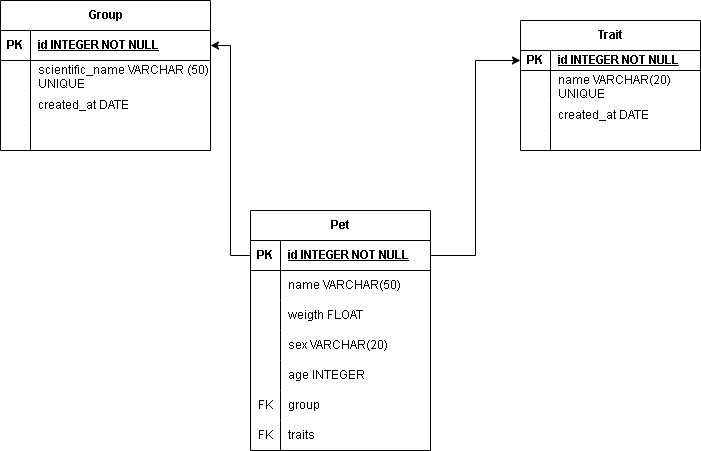

The diagram above was exported from draw.io. Its source (the exported page's mxGraphModel, read from the mxfile embedded in the PNG):
<mxGraphModel dx="1393" dy="766" grid="1" gridSize="10" guides="1" tooltips="1" connect="1" arrows="1" fold="1" page="1" pageScale="1" pageWidth="827" pageHeight="1169" math="0" shadow="0">
  <root>
    <mxCell id="0" />
    <mxCell id="1" parent="0" />
    <mxCell id="NhVaEelGODWlYcNQBeKN-1" value="Group" style="shape=table;startSize=30;container=1;collapsible=1;childLayout=tableLayout;fixedRows=1;rowLines=0;fontStyle=1;align=center;resizeLast=1;html=1;" vertex="1" parent="1">
      <mxGeometry x="60" y="220" width="210" height="150" as="geometry" />
    </mxCell>
    <mxCell id="NhVaEelGODWlYcNQBeKN-2" value="" style="shape=tableRow;horizontal=0;startSize=0;swimlaneHead=0;swimlaneBody=0;fillColor=none;collapsible=0;dropTarget=0;points=[[0,0.5],[1,0.5]];portConstraint=eastwest;top=0;left=0;right=0;bottom=1;" vertex="1" parent="NhVaEelGODWlYcNQBeKN-1">
      <mxGeometry y="30" width="210" height="30" as="geometry" />
    </mxCell>
    <mxCell id="NhVaEelGODWlYcNQBeKN-3" value="PK" style="shape=partialRectangle;connectable=0;fillColor=none;top=0;left=0;bottom=0;right=0;fontStyle=1;overflow=hidden;whiteSpace=wrap;html=1;" vertex="1" parent="NhVaEelGODWlYcNQBeKN-2">
      <mxGeometry width="30" height="30" as="geometry">
        <mxRectangle width="30" height="30" as="alternateBounds" />
      </mxGeometry>
    </mxCell>
    <mxCell id="NhVaEelGODWlYcNQBeKN-4" value="id INTEGER NOT NULL" style="shape=partialRectangle;connectable=0;fillColor=none;top=0;left=0;bottom=0;right=0;align=left;spacingLeft=6;fontStyle=5;overflow=hidden;whiteSpace=wrap;html=1;" vertex="1" parent="NhVaEelGODWlYcNQBeKN-2">
      <mxGeometry x="30" width="180" height="30" as="geometry">
        <mxRectangle width="180" height="30" as="alternateBounds" />
      </mxGeometry>
    </mxCell>
    <mxCell id="NhVaEelGODWlYcNQBeKN-5" value="" style="shape=tableRow;horizontal=0;startSize=0;swimlaneHead=0;swimlaneBody=0;fillColor=none;collapsible=0;dropTarget=0;points=[[0,0.5],[1,0.5]];portConstraint=eastwest;top=0;left=0;right=0;bottom=0;" vertex="1" parent="NhVaEelGODWlYcNQBeKN-1">
      <mxGeometry y="60" width="210" height="30" as="geometry" />
    </mxCell>
    <mxCell id="NhVaEelGODWlYcNQBeKN-6" value="" style="shape=partialRectangle;connectable=0;fillColor=none;top=0;left=0;bottom=0;right=0;editable=1;overflow=hidden;whiteSpace=wrap;html=1;" vertex="1" parent="NhVaEelGODWlYcNQBeKN-5">
      <mxGeometry width="30" height="30" as="geometry">
        <mxRectangle width="30" height="30" as="alternateBounds" />
      </mxGeometry>
    </mxCell>
    <mxCell id="NhVaEelGODWlYcNQBeKN-7" value="scientific_name VARCHAR (50) UNIQUE" style="shape=partialRectangle;connectable=0;fillColor=none;top=0;left=0;bottom=0;right=0;align=left;spacingLeft=6;overflow=hidden;whiteSpace=wrap;html=1;" vertex="1" parent="NhVaEelGODWlYcNQBeKN-5">
      <mxGeometry x="30" width="180" height="30" as="geometry">
        <mxRectangle width="180" height="30" as="alternateBounds" />
      </mxGeometry>
    </mxCell>
    <mxCell id="NhVaEelGODWlYcNQBeKN-8" value="" style="shape=tableRow;horizontal=0;startSize=0;swimlaneHead=0;swimlaneBody=0;fillColor=none;collapsible=0;dropTarget=0;points=[[0,0.5],[1,0.5]];portConstraint=eastwest;top=0;left=0;right=0;bottom=0;" vertex="1" parent="NhVaEelGODWlYcNQBeKN-1">
      <mxGeometry y="90" width="210" height="30" as="geometry" />
    </mxCell>
    <mxCell id="NhVaEelGODWlYcNQBeKN-9" value="" style="shape=partialRectangle;connectable=0;fillColor=none;top=0;left=0;bottom=0;right=0;editable=1;overflow=hidden;whiteSpace=wrap;html=1;" vertex="1" parent="NhVaEelGODWlYcNQBeKN-8">
      <mxGeometry width="30" height="30" as="geometry">
        <mxRectangle width="30" height="30" as="alternateBounds" />
      </mxGeometry>
    </mxCell>
    <mxCell id="NhVaEelGODWlYcNQBeKN-10" value="created_at DATE" style="shape=partialRectangle;connectable=0;fillColor=none;top=0;left=0;bottom=0;right=0;align=left;spacingLeft=6;overflow=hidden;whiteSpace=wrap;html=1;" vertex="1" parent="NhVaEelGODWlYcNQBeKN-8">
      <mxGeometry x="30" width="180" height="30" as="geometry">
        <mxRectangle width="180" height="30" as="alternateBounds" />
      </mxGeometry>
    </mxCell>
    <mxCell id="NhVaEelGODWlYcNQBeKN-11" value="" style="shape=tableRow;horizontal=0;startSize=0;swimlaneHead=0;swimlaneBody=0;fillColor=none;collapsible=0;dropTarget=0;points=[[0,0.5],[1,0.5]];portConstraint=eastwest;top=0;left=0;right=0;bottom=0;" vertex="1" parent="NhVaEelGODWlYcNQBeKN-1">
      <mxGeometry y="120" width="210" height="30" as="geometry" />
    </mxCell>
    <mxCell id="NhVaEelGODWlYcNQBeKN-12" value="" style="shape=partialRectangle;connectable=0;fillColor=none;top=0;left=0;bottom=0;right=0;editable=1;overflow=hidden;whiteSpace=wrap;html=1;" vertex="1" parent="NhVaEelGODWlYcNQBeKN-11">
      <mxGeometry width="30" height="30" as="geometry">
        <mxRectangle width="30" height="30" as="alternateBounds" />
      </mxGeometry>
    </mxCell>
    <mxCell id="NhVaEelGODWlYcNQBeKN-13" value="" style="shape=partialRectangle;connectable=0;fillColor=none;top=0;left=0;bottom=0;right=0;align=left;spacingLeft=6;overflow=hidden;whiteSpace=wrap;html=1;" vertex="1" parent="NhVaEelGODWlYcNQBeKN-11">
      <mxGeometry x="30" width="180" height="30" as="geometry">
        <mxRectangle width="180" height="30" as="alternateBounds" />
      </mxGeometry>
    </mxCell>
    <mxCell id="NhVaEelGODWlYcNQBeKN-14" value="Trait" style="shape=table;startSize=30;container=1;collapsible=1;childLayout=tableLayout;fixedRows=1;rowLines=0;fontStyle=1;align=center;resizeLast=1;html=1;" vertex="1" parent="1">
      <mxGeometry x="580" y="240" width="180" height="130" as="geometry" />
    </mxCell>
    <mxCell id="NhVaEelGODWlYcNQBeKN-15" value="" style="shape=tableRow;horizontal=0;startSize=0;swimlaneHead=0;swimlaneBody=0;fillColor=none;collapsible=0;dropTarget=0;points=[[0,0.5],[1,0.5]];portConstraint=eastwest;top=0;left=0;right=0;bottom=1;" vertex="1" parent="NhVaEelGODWlYcNQBeKN-14">
      <mxGeometry y="30" width="180" height="20" as="geometry" />
    </mxCell>
    <mxCell id="NhVaEelGODWlYcNQBeKN-16" value="PK" style="shape=partialRectangle;connectable=0;fillColor=none;top=0;left=0;bottom=0;right=0;fontStyle=1;overflow=hidden;whiteSpace=wrap;html=1;" vertex="1" parent="NhVaEelGODWlYcNQBeKN-15">
      <mxGeometry width="30" height="20" as="geometry">
        <mxRectangle width="30" height="20" as="alternateBounds" />
      </mxGeometry>
    </mxCell>
    <mxCell id="NhVaEelGODWlYcNQBeKN-17" value="id INTEGER NOT NULL" style="shape=partialRectangle;connectable=0;fillColor=none;top=0;left=0;bottom=0;right=0;align=left;spacingLeft=6;fontStyle=5;overflow=hidden;whiteSpace=wrap;html=1;" vertex="1" parent="NhVaEelGODWlYcNQBeKN-15">
      <mxGeometry x="30" width="150" height="20" as="geometry">
        <mxRectangle width="150" height="20" as="alternateBounds" />
      </mxGeometry>
    </mxCell>
    <mxCell id="NhVaEelGODWlYcNQBeKN-18" value="" style="shape=tableRow;horizontal=0;startSize=0;swimlaneHead=0;swimlaneBody=0;fillColor=none;collapsible=0;dropTarget=0;points=[[0,0.5],[1,0.5]];portConstraint=eastwest;top=0;left=0;right=0;bottom=0;" vertex="1" parent="NhVaEelGODWlYcNQBeKN-14">
      <mxGeometry y="50" width="180" height="30" as="geometry" />
    </mxCell>
    <mxCell id="NhVaEelGODWlYcNQBeKN-19" value="" style="shape=partialRectangle;connectable=0;fillColor=none;top=0;left=0;bottom=0;right=0;editable=1;overflow=hidden;whiteSpace=wrap;html=1;" vertex="1" parent="NhVaEelGODWlYcNQBeKN-18">
      <mxGeometry width="30" height="30" as="geometry">
        <mxRectangle width="30" height="30" as="alternateBounds" />
      </mxGeometry>
    </mxCell>
    <mxCell id="NhVaEelGODWlYcNQBeKN-20" value="name VARCHAR(20) UNIQUE" style="shape=partialRectangle;connectable=0;fillColor=none;top=0;left=0;bottom=0;right=0;align=left;spacingLeft=6;overflow=hidden;whiteSpace=wrap;html=1;" vertex="1" parent="NhVaEelGODWlYcNQBeKN-18">
      <mxGeometry x="30" width="150" height="30" as="geometry">
        <mxRectangle width="150" height="30" as="alternateBounds" />
      </mxGeometry>
    </mxCell>
    <mxCell id="NhVaEelGODWlYcNQBeKN-21" value="" style="shape=tableRow;horizontal=0;startSize=0;swimlaneHead=0;swimlaneBody=0;fillColor=none;collapsible=0;dropTarget=0;points=[[0,0.5],[1,0.5]];portConstraint=eastwest;top=0;left=0;right=0;bottom=0;" vertex="1" parent="NhVaEelGODWlYcNQBeKN-14">
      <mxGeometry y="80" width="180" height="30" as="geometry" />
    </mxCell>
    <mxCell id="NhVaEelGODWlYcNQBeKN-22" value="" style="shape=partialRectangle;connectable=0;fillColor=none;top=0;left=0;bottom=0;right=0;editable=1;overflow=hidden;whiteSpace=wrap;html=1;" vertex="1" parent="NhVaEelGODWlYcNQBeKN-21">
      <mxGeometry width="30" height="30" as="geometry">
        <mxRectangle width="30" height="30" as="alternateBounds" />
      </mxGeometry>
    </mxCell>
    <mxCell id="NhVaEelGODWlYcNQBeKN-23" value="created_at DATE" style="shape=partialRectangle;connectable=0;fillColor=none;top=0;left=0;bottom=0;right=0;align=left;spacingLeft=6;overflow=hidden;whiteSpace=wrap;html=1;" vertex="1" parent="NhVaEelGODWlYcNQBeKN-21">
      <mxGeometry x="30" width="150" height="30" as="geometry">
        <mxRectangle width="150" height="30" as="alternateBounds" />
      </mxGeometry>
    </mxCell>
    <mxCell id="NhVaEelGODWlYcNQBeKN-24" value="" style="shape=tableRow;horizontal=0;startSize=0;swimlaneHead=0;swimlaneBody=0;fillColor=none;collapsible=0;dropTarget=0;points=[[0,0.5],[1,0.5]];portConstraint=eastwest;top=0;left=0;right=0;bottom=0;" vertex="1" parent="NhVaEelGODWlYcNQBeKN-14">
      <mxGeometry y="110" width="180" height="20" as="geometry" />
    </mxCell>
    <mxCell id="NhVaEelGODWlYcNQBeKN-25" value="" style="shape=partialRectangle;connectable=0;fillColor=none;top=0;left=0;bottom=0;right=0;editable=1;overflow=hidden;whiteSpace=wrap;html=1;" vertex="1" parent="NhVaEelGODWlYcNQBeKN-24">
      <mxGeometry width="30" height="20" as="geometry">
        <mxRectangle width="30" height="20" as="alternateBounds" />
      </mxGeometry>
    </mxCell>
    <mxCell id="NhVaEelGODWlYcNQBeKN-26" value="" style="shape=partialRectangle;connectable=0;fillColor=none;top=0;left=0;bottom=0;right=0;align=left;spacingLeft=6;overflow=hidden;whiteSpace=wrap;html=1;" vertex="1" parent="NhVaEelGODWlYcNQBeKN-24">
      <mxGeometry x="30" width="150" height="20" as="geometry">
        <mxRectangle width="150" height="20" as="alternateBounds" />
      </mxGeometry>
    </mxCell>
    <mxCell id="NhVaEelGODWlYcNQBeKN-27" value="Pet&lt;br&gt;" style="shape=table;startSize=30;container=1;collapsible=1;childLayout=tableLayout;fixedRows=1;rowLines=0;fontStyle=1;align=center;resizeLast=1;html=1;" vertex="1" parent="1">
      <mxGeometry x="310" y="430" width="180" height="240" as="geometry" />
    </mxCell>
    <mxCell id="NhVaEelGODWlYcNQBeKN-28" value="" style="shape=tableRow;horizontal=0;startSize=0;swimlaneHead=0;swimlaneBody=0;fillColor=none;collapsible=0;dropTarget=0;points=[[0,0.5],[1,0.5]];portConstraint=eastwest;top=0;left=0;right=0;bottom=1;" vertex="1" parent="NhVaEelGODWlYcNQBeKN-27">
      <mxGeometry y="30" width="180" height="30" as="geometry" />
    </mxCell>
    <mxCell id="NhVaEelGODWlYcNQBeKN-29" value="PK" style="shape=partialRectangle;connectable=0;fillColor=none;top=0;left=0;bottom=0;right=0;fontStyle=1;overflow=hidden;whiteSpace=wrap;html=1;" vertex="1" parent="NhVaEelGODWlYcNQBeKN-28">
      <mxGeometry width="30" height="30" as="geometry">
        <mxRectangle width="30" height="30" as="alternateBounds" />
      </mxGeometry>
    </mxCell>
    <mxCell id="NhVaEelGODWlYcNQBeKN-30" value="id INTEGER NOT NULL" style="shape=partialRectangle;connectable=0;fillColor=none;top=0;left=0;bottom=0;right=0;align=left;spacingLeft=6;fontStyle=5;overflow=hidden;whiteSpace=wrap;html=1;" vertex="1" parent="NhVaEelGODWlYcNQBeKN-28">
      <mxGeometry x="30" width="150" height="30" as="geometry">
        <mxRectangle width="150" height="30" as="alternateBounds" />
      </mxGeometry>
    </mxCell>
    <mxCell id="NhVaEelGODWlYcNQBeKN-31" value="" style="shape=tableRow;horizontal=0;startSize=0;swimlaneHead=0;swimlaneBody=0;fillColor=none;collapsible=0;dropTarget=0;points=[[0,0.5],[1,0.5]];portConstraint=eastwest;top=0;left=0;right=0;bottom=0;" vertex="1" parent="NhVaEelGODWlYcNQBeKN-27">
      <mxGeometry y="60" width="180" height="30" as="geometry" />
    </mxCell>
    <mxCell id="NhVaEelGODWlYcNQBeKN-32" value="" style="shape=partialRectangle;connectable=0;fillColor=none;top=0;left=0;bottom=0;right=0;editable=1;overflow=hidden;whiteSpace=wrap;html=1;" vertex="1" parent="NhVaEelGODWlYcNQBeKN-31">
      <mxGeometry width="30" height="30" as="geometry">
        <mxRectangle width="30" height="30" as="alternateBounds" />
      </mxGeometry>
    </mxCell>
    <mxCell id="NhVaEelGODWlYcNQBeKN-33" value="name VARCHAR(50)" style="shape=partialRectangle;connectable=0;fillColor=none;top=0;left=0;bottom=0;right=0;align=left;spacingLeft=6;overflow=hidden;whiteSpace=wrap;html=1;" vertex="1" parent="NhVaEelGODWlYcNQBeKN-31">
      <mxGeometry x="30" width="150" height="30" as="geometry">
        <mxRectangle width="150" height="30" as="alternateBounds" />
      </mxGeometry>
    </mxCell>
    <mxCell id="NhVaEelGODWlYcNQBeKN-34" value="" style="shape=tableRow;horizontal=0;startSize=0;swimlaneHead=0;swimlaneBody=0;fillColor=none;collapsible=0;dropTarget=0;points=[[0,0.5],[1,0.5]];portConstraint=eastwest;top=0;left=0;right=0;bottom=0;" vertex="1" parent="NhVaEelGODWlYcNQBeKN-27">
      <mxGeometry y="90" width="180" height="30" as="geometry" />
    </mxCell>
    <mxCell id="NhVaEelGODWlYcNQBeKN-35" value="" style="shape=partialRectangle;connectable=0;fillColor=none;top=0;left=0;bottom=0;right=0;editable=1;overflow=hidden;whiteSpace=wrap;html=1;" vertex="1" parent="NhVaEelGODWlYcNQBeKN-34">
      <mxGeometry width="30" height="30" as="geometry">
        <mxRectangle width="30" height="30" as="alternateBounds" />
      </mxGeometry>
    </mxCell>
    <mxCell id="NhVaEelGODWlYcNQBeKN-36" value="weigth FLOAT" style="shape=partialRectangle;connectable=0;fillColor=none;top=0;left=0;bottom=0;right=0;align=left;spacingLeft=6;overflow=hidden;whiteSpace=wrap;html=1;" vertex="1" parent="NhVaEelGODWlYcNQBeKN-34">
      <mxGeometry x="30" width="150" height="30" as="geometry">
        <mxRectangle width="150" height="30" as="alternateBounds" />
      </mxGeometry>
    </mxCell>
    <mxCell id="NhVaEelGODWlYcNQBeKN-40" style="shape=tableRow;horizontal=0;startSize=0;swimlaneHead=0;swimlaneBody=0;fillColor=none;collapsible=0;dropTarget=0;points=[[0,0.5],[1,0.5]];portConstraint=eastwest;top=0;left=0;right=0;bottom=0;" vertex="1" parent="NhVaEelGODWlYcNQBeKN-27">
      <mxGeometry y="120" width="180" height="30" as="geometry" />
    </mxCell>
    <mxCell id="NhVaEelGODWlYcNQBeKN-41" style="shape=partialRectangle;connectable=0;fillColor=none;top=0;left=0;bottom=0;right=0;editable=1;overflow=hidden;whiteSpace=wrap;html=1;" vertex="1" parent="NhVaEelGODWlYcNQBeKN-40">
      <mxGeometry width="30" height="30" as="geometry">
        <mxRectangle width="30" height="30" as="alternateBounds" />
      </mxGeometry>
    </mxCell>
    <mxCell id="NhVaEelGODWlYcNQBeKN-42" value="sex VARCHAR(20)" style="shape=partialRectangle;connectable=0;fillColor=none;top=0;left=0;bottom=0;right=0;align=left;spacingLeft=6;overflow=hidden;whiteSpace=wrap;html=1;" vertex="1" parent="NhVaEelGODWlYcNQBeKN-40">
      <mxGeometry x="30" width="150" height="30" as="geometry">
        <mxRectangle width="150" height="30" as="alternateBounds" />
      </mxGeometry>
    </mxCell>
    <mxCell id="NhVaEelGODWlYcNQBeKN-43" style="shape=tableRow;horizontal=0;startSize=0;swimlaneHead=0;swimlaneBody=0;fillColor=none;collapsible=0;dropTarget=0;points=[[0,0.5],[1,0.5]];portConstraint=eastwest;top=0;left=0;right=0;bottom=0;" vertex="1" parent="NhVaEelGODWlYcNQBeKN-27">
      <mxGeometry y="150" width="180" height="30" as="geometry" />
    </mxCell>
    <mxCell id="NhVaEelGODWlYcNQBeKN-44" style="shape=partialRectangle;connectable=0;fillColor=none;top=0;left=0;bottom=0;right=0;editable=1;overflow=hidden;whiteSpace=wrap;html=1;" vertex="1" parent="NhVaEelGODWlYcNQBeKN-43">
      <mxGeometry width="30" height="30" as="geometry">
        <mxRectangle width="30" height="30" as="alternateBounds" />
      </mxGeometry>
    </mxCell>
    <mxCell id="NhVaEelGODWlYcNQBeKN-45" value="age INTEGER&amp;nbsp;" style="shape=partialRectangle;connectable=0;fillColor=none;top=0;left=0;bottom=0;right=0;align=left;spacingLeft=6;overflow=hidden;whiteSpace=wrap;html=1;" vertex="1" parent="NhVaEelGODWlYcNQBeKN-43">
      <mxGeometry x="30" width="150" height="30" as="geometry">
        <mxRectangle width="150" height="30" as="alternateBounds" />
      </mxGeometry>
    </mxCell>
    <mxCell id="NhVaEelGODWlYcNQBeKN-46" style="shape=tableRow;horizontal=0;startSize=0;swimlaneHead=0;swimlaneBody=0;fillColor=none;collapsible=0;dropTarget=0;points=[[0,0.5],[1,0.5]];portConstraint=eastwest;top=0;left=0;right=0;bottom=0;" vertex="1" parent="NhVaEelGODWlYcNQBeKN-27">
      <mxGeometry y="180" width="180" height="30" as="geometry" />
    </mxCell>
    <mxCell id="NhVaEelGODWlYcNQBeKN-47" value="FK" style="shape=partialRectangle;connectable=0;fillColor=none;top=0;left=0;bottom=0;right=0;editable=1;overflow=hidden;whiteSpace=wrap;html=1;" vertex="1" parent="NhVaEelGODWlYcNQBeKN-46">
      <mxGeometry width="30" height="30" as="geometry">
        <mxRectangle width="30" height="30" as="alternateBounds" />
      </mxGeometry>
    </mxCell>
    <mxCell id="NhVaEelGODWlYcNQBeKN-48" value="group&amp;nbsp;" style="shape=partialRectangle;connectable=0;fillColor=none;top=0;left=0;bottom=0;right=0;align=left;spacingLeft=6;overflow=hidden;whiteSpace=wrap;html=1;" vertex="1" parent="NhVaEelGODWlYcNQBeKN-46">
      <mxGeometry x="30" width="150" height="30" as="geometry">
        <mxRectangle width="150" height="30" as="alternateBounds" />
      </mxGeometry>
    </mxCell>
    <mxCell id="NhVaEelGODWlYcNQBeKN-49" style="shape=tableRow;horizontal=0;startSize=0;swimlaneHead=0;swimlaneBody=0;fillColor=none;collapsible=0;dropTarget=0;points=[[0,0.5],[1,0.5]];portConstraint=eastwest;top=0;left=0;right=0;bottom=0;" vertex="1" parent="NhVaEelGODWlYcNQBeKN-27">
      <mxGeometry y="210" width="180" height="30" as="geometry" />
    </mxCell>
    <mxCell id="NhVaEelGODWlYcNQBeKN-50" value="FK" style="shape=partialRectangle;connectable=0;fillColor=none;top=0;left=0;bottom=0;right=0;editable=1;overflow=hidden;whiteSpace=wrap;html=1;" vertex="1" parent="NhVaEelGODWlYcNQBeKN-49">
      <mxGeometry width="30" height="30" as="geometry">
        <mxRectangle width="30" height="30" as="alternateBounds" />
      </mxGeometry>
    </mxCell>
    <mxCell id="NhVaEelGODWlYcNQBeKN-51" value="traits" style="shape=partialRectangle;connectable=0;fillColor=none;top=0;left=0;bottom=0;right=0;align=left;spacingLeft=6;overflow=hidden;whiteSpace=wrap;html=1;" vertex="1" parent="NhVaEelGODWlYcNQBeKN-49">
      <mxGeometry x="30" width="150" height="30" as="geometry">
        <mxRectangle width="150" height="30" as="alternateBounds" />
      </mxGeometry>
    </mxCell>
    <mxCell id="NhVaEelGODWlYcNQBeKN-52" style="edgeStyle=orthogonalEdgeStyle;rounded=0;orthogonalLoop=1;jettySize=auto;html=1;exitX=1;exitY=0.5;exitDx=0;exitDy=0;entryX=0;entryY=0.5;entryDx=0;entryDy=0;" edge="1" parent="1" source="NhVaEelGODWlYcNQBeKN-28" target="NhVaEelGODWlYcNQBeKN-15">
      <mxGeometry relative="1" as="geometry" />
    </mxCell>
    <mxCell id="NhVaEelGODWlYcNQBeKN-53" style="edgeStyle=orthogonalEdgeStyle;rounded=0;orthogonalLoop=1;jettySize=auto;html=1;exitX=0;exitY=0.5;exitDx=0;exitDy=0;entryX=1;entryY=0.5;entryDx=0;entryDy=0;" edge="1" parent="1" source="NhVaEelGODWlYcNQBeKN-28" target="NhVaEelGODWlYcNQBeKN-2">
      <mxGeometry relative="1" as="geometry" />
    </mxCell>
  </root>
</mxGraphModel>